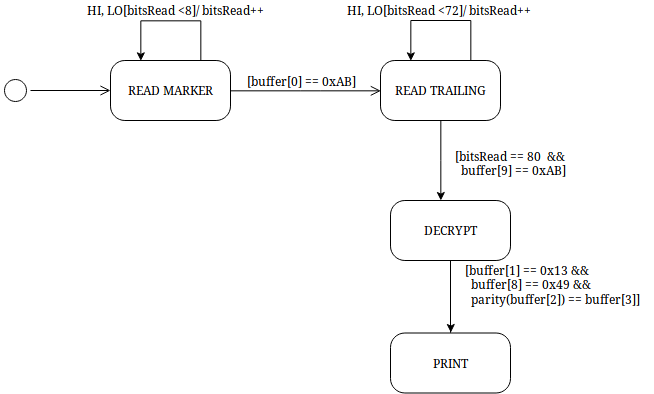

The diagram above was exported from draw.io. Its source (the exported page's mxGraphModel, read from the mxfile embedded in the PNG):
<mxGraphModel dx="1433" dy="783" grid="1" gridSize="10" guides="1" tooltips="1" connect="1" arrows="1" fold="1" page="1" pageScale="1" pageWidth="1100" pageHeight="850" background="#ffffff" math="0" shadow="0">
  <root>
    <mxCell id="0" />
    <mxCell id="1" parent="0" />
    <mxCell id="382b91b5511bd0f7-1" value="" style="ellipse;html=1;shape=startState;rounded=1;shadow=0;comic=0;labelBackgroundColor=none;fontFamily=Verdana;fontSize=12;align=center;direction=south;" parent="1" vertex="1">
      <mxGeometry x="130" y="135" width="30" height="30" as="geometry" />
    </mxCell>
    <mxCell id="382b91b5511bd0f7-5" value="PRINT" style="rounded=1;whiteSpace=wrap;html=1;arcSize=24;shadow=0;comic=0;labelBackgroundColor=none;fontFamily=Verdana;fontSize=12;align=center;" parent="1" vertex="1">
      <mxGeometry x="520" y="392.5" width="120" height="60" as="geometry" />
    </mxCell>
    <mxCell id="382b91b5511bd0f7-6" value="READ MARKER" style="rounded=1;whiteSpace=wrap;html=1;arcSize=24;shadow=0;comic=0;labelBackgroundColor=none;fontFamily=Verdana;fontSize=12;align=center;" parent="1" vertex="1">
      <mxGeometry x="240" y="120" width="120" height="60" as="geometry" />
    </mxCell>
    <mxCell id="ORiHux8LFDKjO4-V1dz6-8" style="edgeStyle=elbowEdgeStyle;rounded=0;orthogonalLoop=1;jettySize=auto;html=1;exitX=0.75;exitY=0;exitDx=0;exitDy=0;entryX=0.25;entryY=0;entryDx=0;entryDy=0;" edge="1" parent="1" source="382b91b5511bd0f7-7" target="382b91b5511bd0f7-7">
      <mxGeometry relative="1" as="geometry">
        <mxPoint x="540" y="70" as="targetPoint" />
        <Array as="points">
          <mxPoint x="580" y="80" />
          <mxPoint x="570" y="30" />
        </Array>
      </mxGeometry>
    </mxCell>
    <mxCell id="ORiHux8LFDKjO4-V1dz6-10" style="edgeStyle=elbowEdgeStyle;rounded=0;orthogonalLoop=1;jettySize=auto;html=1;exitX=0.5;exitY=1;exitDx=0;exitDy=0;" edge="1" parent="1" source="382b91b5511bd0f7-7" target="382b91b5511bd0f7-10">
      <mxGeometry relative="1" as="geometry" />
    </mxCell>
    <mxCell id="382b91b5511bd0f7-7" value="READ TRAILING" style="rounded=1;whiteSpace=wrap;html=1;arcSize=24;shadow=0;comic=0;labelBackgroundColor=none;fontFamily=Verdana;fontSize=12;align=center;" parent="1" vertex="1">
      <mxGeometry x="510" y="120" width="120" height="60" as="geometry" />
    </mxCell>
    <mxCell id="ORiHux8LFDKjO4-V1dz6-12" style="edgeStyle=elbowEdgeStyle;rounded=0;orthogonalLoop=1;jettySize=auto;html=1;entryX=0.5;entryY=0;entryDx=0;entryDy=0;" edge="1" parent="1" source="382b91b5511bd0f7-10" target="382b91b5511bd0f7-5">
      <mxGeometry relative="1" as="geometry">
        <mxPoint x="580" y="360" as="targetPoint" />
        <Array as="points">
          <mxPoint x="580" y="330" />
        </Array>
      </mxGeometry>
    </mxCell>
    <mxCell id="382b91b5511bd0f7-10" value="DECRYPT" style="rounded=1;whiteSpace=wrap;html=1;arcSize=24;shadow=0;comic=0;labelBackgroundColor=none;fontFamily=Verdana;fontSize=12;align=center;" parent="1" vertex="1">
      <mxGeometry x="520" y="260" width="120" height="60" as="geometry" />
    </mxCell>
    <mxCell id="2a3bc250acf0617d-9" style="edgeStyle=orthogonalEdgeStyle;html=1;labelBackgroundColor=none;endArrow=open;endSize=8;fontFamily=Verdana;fontSize=12;align=left;" parent="1" source="382b91b5511bd0f7-1" target="382b91b5511bd0f7-6" edge="1">
      <mxGeometry relative="1" as="geometry" />
    </mxCell>
    <mxCell id="2a3bc250acf0617d-10" style="edgeStyle=orthogonalEdgeStyle;html=1;labelBackgroundColor=none;endArrow=open;endSize=8;fontFamily=Verdana;fontSize=12;align=left;entryX=0;entryY=0.5;exitX=1;exitY=0.5;exitDx=0;exitDy=0;" parent="1" source="382b91b5511bd0f7-6" target="382b91b5511bd0f7-7" edge="1">
      <mxGeometry relative="1" as="geometry">
        <Array as="points">
          <mxPoint x="440" y="150" />
          <mxPoint x="440" y="150" />
        </Array>
      </mxGeometry>
    </mxCell>
    <mxCell id="ORiHux8LFDKjO4-V1dz6-1" style="edgeStyle=orthogonalEdgeStyle;rounded=0;orthogonalLoop=1;jettySize=auto;html=1;entryX=0.25;entryY=0;entryDx=0;entryDy=0;" edge="1" parent="1" source="382b91b5511bd0f7-6" target="382b91b5511bd0f7-6">
      <mxGeometry relative="1" as="geometry">
        <Array as="points">
          <mxPoint x="330" y="80" />
          <mxPoint x="270" y="80" />
        </Array>
      </mxGeometry>
    </mxCell>
    <mxCell id="ORiHux8LFDKjO4-V1dz6-3" value="HI, LO[bitsRead &amp;lt;8]/ bitsRead++" style="text;html=1;resizable=0;points=[];autosize=1;align=left;verticalAlign=top;spacingTop=-4;" vertex="1" parent="1">
      <mxGeometry x="215" y="60" width="190" height="20" as="geometry" />
    </mxCell>
    <mxCell id="ORiHux8LFDKjO4-V1dz6-4" value="[buffer[0] == 0xAB]" style="text;html=1;resizable=0;points=[];autosize=1;align=left;verticalAlign=top;spacingTop=-4;" vertex="1" parent="1">
      <mxGeometry x="375" y="131" width="120" height="20" as="geometry" />
    </mxCell>
    <mxCell id="ORiHux8LFDKjO4-V1dz6-9" value="HI, LO[bitsRead &amp;lt;72]/ bitsRead++" style="text;html=1;resizable=0;points=[];autosize=1;align=left;verticalAlign=top;spacingTop=-4;" vertex="1" parent="1">
      <mxGeometry x="475" y="60" width="200" height="20" as="geometry" />
    </mxCell>
    <mxCell id="ORiHux8LFDKjO4-V1dz6-11" value="&lt;div&gt;[bitsRead == 80&amp;nbsp; &amp;amp;&amp;amp;&lt;/div&gt;&lt;div&gt;&amp;nbsp; buffer[9] == 0xAB]&lt;br&gt;&lt;/div&gt;" style="text;html=1;resizable=0;points=[];autosize=1;align=left;verticalAlign=top;spacingTop=-4;" vertex="1" parent="1">
      <mxGeometry x="583" y="206" width="130" height="30" as="geometry" />
    </mxCell>
    <mxCell id="ORiHux8LFDKjO4-V1dz6-13" value="&lt;div&gt;[buffer[1] == 0x13 &amp;amp;&amp;amp;&lt;/div&gt;&lt;div&gt;&amp;nbsp; buffer[8] == 0x49 &amp;amp;&amp;amp;&lt;/div&gt;&lt;div&gt;&amp;nbsp; parity(buffer[2]) == buffer[3]]&lt;/div&gt;" style="text;html=1;resizable=0;points=[];autosize=1;align=left;verticalAlign=top;spacingTop=-4;" vertex="1" parent="1">
      <mxGeometry x="593" y="320" width="190" height="40" as="geometry" />
    </mxCell>
  </root>
</mxGraphModel>